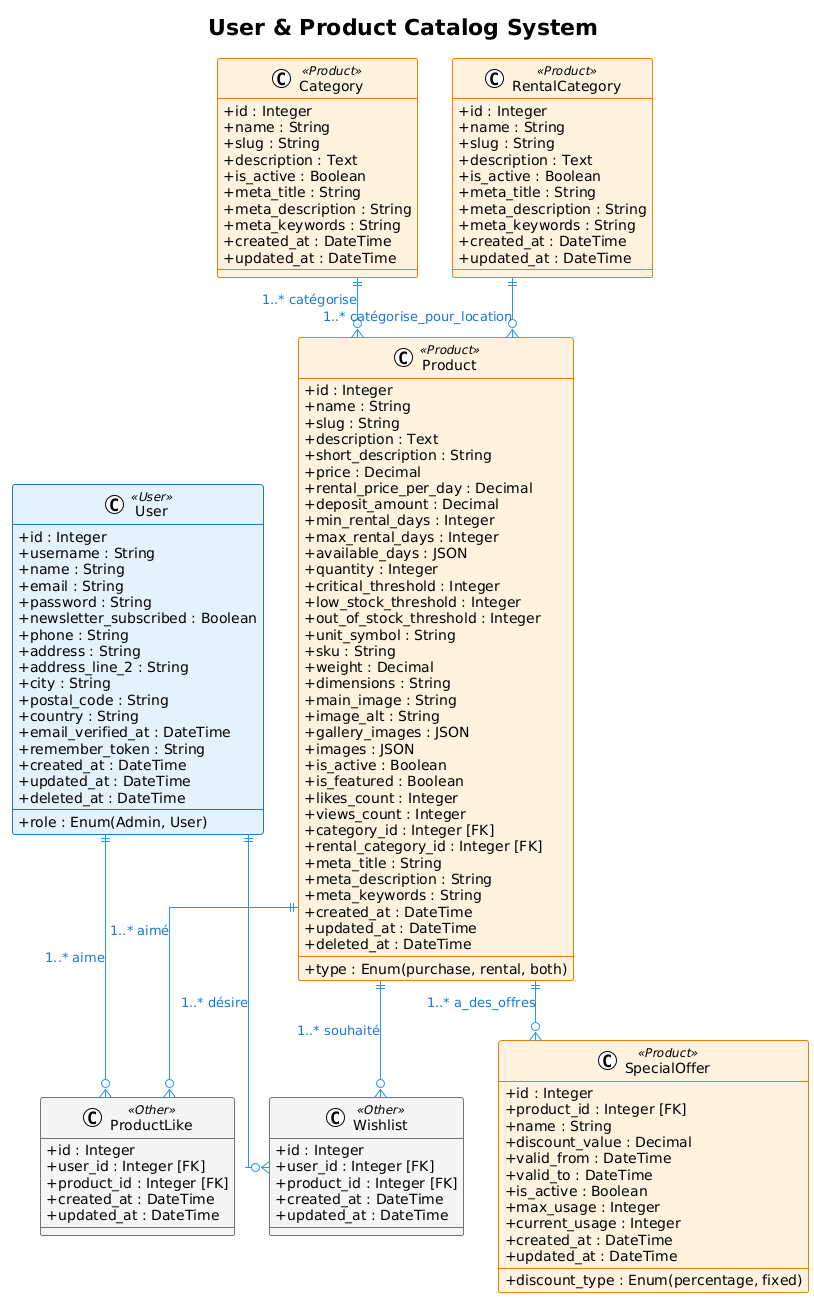

The diagram above was rendered by PlantUML. Its source (embedded in the PNG):
@startuml
!theme plain
skinparam linetype ortho
skinparam classAttributeIconSize 0

' Configuration des couleurs
skinparam class {
    BackgroundColor<<User>> #E3F2FD
    BorderColor<<User>> #1976D2
    BackgroundColor<<Product>> #FFF3E0
    BorderColor<<Product>> #F57C00
    BackgroundColor<<Other>> #F5F5F5
    BorderColor<<Other>> #757575
}

skinparam arrow {
    Color #2196F3
    FontColor #1976D2
}

title User & Product Catalog System

' ============================
' UTILISATEURS
' ============================

class User <<User>> {
  + id : Integer
  + username : String
  + name : String  
  + email : String
  + password : String
  + role : Enum(Admin, User)
  + newsletter_subscribed : Boolean
  + phone : String
  + address : String
  + address_line_2 : String
  + city : String
  + postal_code : String
  + country : String
  + email_verified_at : DateTime
  + remember_token : String
  + created_at : DateTime
  + updated_at : DateTime
  + deleted_at : DateTime
}

' ============================
' CATALOGUE PRODUITS
' ============================

class Category <<Product>> {
  + id : Integer
  + name : String
  + slug : String
  + description : Text
  + is_active : Boolean
  + meta_title : String
  + meta_description : String
  + meta_keywords : String
  + created_at : DateTime
  + updated_at : DateTime
}

class RentalCategory <<Product>> {
  + id : Integer
  + name : String
  + slug : String
  + description : Text
  + is_active : Boolean
  + meta_title : String
  + meta_description : String
  + meta_keywords : String
  + created_at : DateTime
  + updated_at : DateTime
}

class Product <<Product>> {
  + id : Integer
  + name : String
  + slug : String
  + description : Text
  + short_description : String
  + price : Decimal
  + rental_price_per_day : Decimal
  + deposit_amount : Decimal
  + min_rental_days : Integer
  + max_rental_days : Integer
  + available_days : JSON
  + type : Enum(purchase, rental, both)
  + quantity : Integer
  + critical_threshold : Integer
  + low_stock_threshold : Integer
  + out_of_stock_threshold : Integer
  + unit_symbol : String
  + sku : String
  + weight : Decimal
  + dimensions : String
  + main_image : String
  + image_alt : String
  + gallery_images : JSON
  + images : JSON
  + is_active : Boolean
  + is_featured : Boolean
  + likes_count : Integer
  + views_count : Integer
  + category_id : Integer [FK]
  + rental_category_id : Integer [FK]
  + meta_title : String
  + meta_description : String
  + meta_keywords : String
  + created_at : DateTime
  + updated_at : DateTime
  + deleted_at : DateTime
}

class SpecialOffer <<Product>> {
  + id : Integer
  + product_id : Integer [FK]
  + name : String
  + discount_type : Enum(percentage, fixed)
  + discount_value : Decimal
  + valid_from : DateTime
  + valid_to : DateTime
  + is_active : Boolean
  + max_usage : Integer
  + current_usage : Integer
  + created_at : DateTime
  + updated_at : DateTime
}

' ============================
' INTERACTIONS UTILISATEUR-PRODUIT
' ============================

class Wishlist <<Other>> {
  + id : Integer
  + user_id : Integer [FK]
  + product_id : Integer [FK]
  + created_at : DateTime
  + updated_at : DateTime
}

class ProductLike <<Other>> {
  + id : Integer
  + user_id : Integer [FK]
  + product_id : Integer [FK]
  + created_at : DateTime
  + updated_at : DateTime
}

' ============================
' RELATIONS
' ============================

Category ||--o{ Product : "1..* catégorise"
RentalCategory ||--o{ Product : "1..* catégorise_pour_location"
Product ||--o{ Wishlist : "1..* souhaité"
Product ||--o{ ProductLike : "1..* aimé"
Product ||--o{ SpecialOffer : "1..* a_des_offres"
User ||--o{ Wishlist : "1..* désire"
User ||--o{ ProductLike : "1..* aime"
@enduml